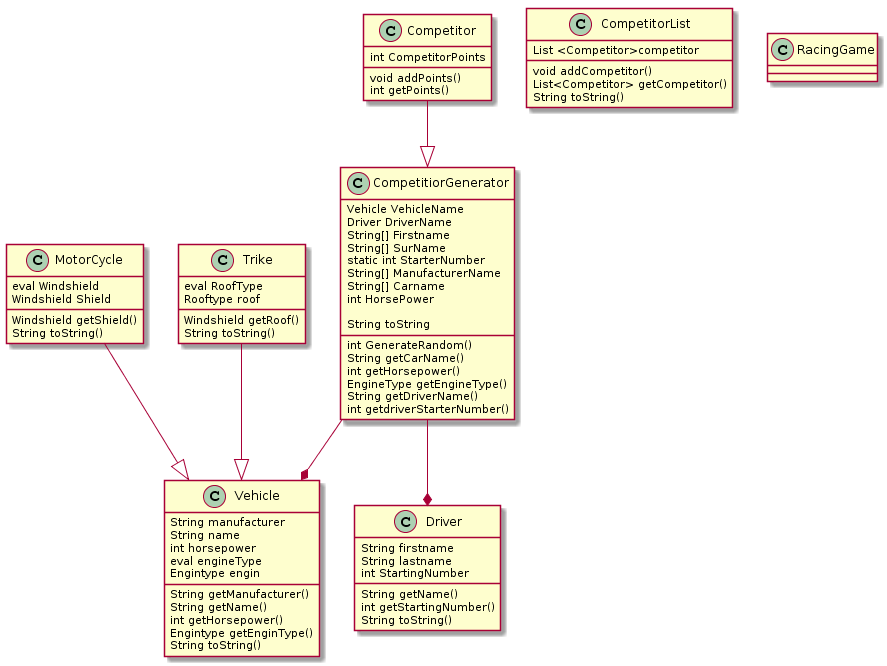

The diagram above was rendered by PlantUML. Its source (embedded in the PNG):
@startuml
MotorCycle --|> Vehicle
Trike--|> Vehicle
Competitor --|> CompetitiorGenerator
CompetitiorGenerator --* Vehicle
CompetitiorGenerator --* Driver


class Vehicle{
 String manufacturer
 String name
 int horsepower
 eval engineType
 Engintype engin
 String getManufacturer()
 String getName()
 int getHorsepower()
 Engintype getEnginType()
 String toString()
}

Class Driver{
  String firstname
  String lastname
  int StartingNumber
  String getName()
  int getStartingNumber()
  String toString()
}

Class MotorCycle{
eval Windshield
Windshield Shield

Windshield getShield()
String toString()

}

Class Trike{
eval RoofType
Rooftype roof

Windshield getRoof()
String toString()

}

Class Competitor{
int CompetitorPoints

void addPoints()
int getPoints()
}

Class CompetitiorGenerator{
Vehicle VehicleName
Driver DriverName
String[] Firstname
String[] SurName
static int StarterNumber
String[] ManufacturerName
String[] Carname
int HorsePower

int GenerateRandom()
String getCarName()
int getHorsepower()
EngineType getEngineType()
String getDriverName()
int getdriverStarterNumber()
String toString

}

Class CompetitorList{
List <Competitor>competitor

void addCompetitor()
List<Competitor> getCompetitor()
String toString()
}

Class RacingGame{
 }
@enduml